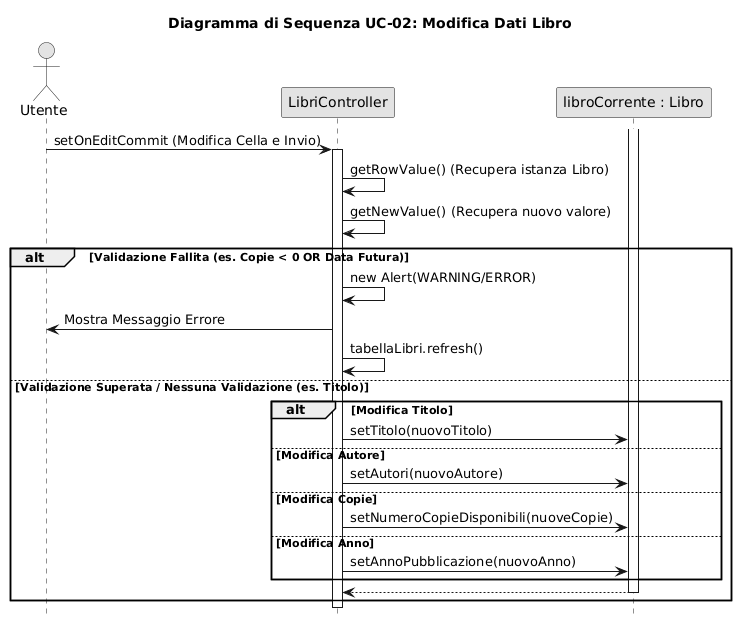

The diagram above was rendered by PlantUML. Its source (embedded in the PNG):
@startuml
' Configurazione stile
skinparam monochrome true
skinparam shadowing false
hide footbox

' Attori e Partecipanti
actor "Utente" as User
participant "LibriController" as Controller
participant "libroCorrente : Libro" as Entity

' Titolo

' Configurazione stile
skinparam monochrome true
skinparam shadowing false
hide footbox

' Attori e Partecipanti
actor "Utente" as User
participant "LibriController" as Controller
participant "libroCorrente : Libro" as Entity

' Titolo
title Diagramma di Sequenza UC-02: Modifica Dati Libro

' Trigger
User -> Controller : setOnEditCommit (Modifica Cella e Invio)
activate Controller

    ' Recupero Dati
    Controller -> Controller : getRowValue() (Recupera istanza Libro)
    Controller -> Controller : getNewValue() (Recupera nuovo valore)

    ' Validazione (Logica presente in initialize per Copie/Anno)
    alt Validazione Fallita (es. Copie < 0 OR Data Futura)
    
        ' Feedback Errore
        Controller -> Controller : new Alert(WARNING/ERROR)
        Controller -> User : Mostra Messaggio Errore
        
        ' Ripristino UI
        Controller -> Controller : tabellaLibri.refresh()
        
    else Validazione Superata / Nessuna Validazione (es. Titolo)
    
        ' Aggiornamento diretto dell'Entità
        alt Modifica Titolo
            Controller -> Entity : setTitolo(nuovoTitolo)
        else Modifica Autore
            Controller -> Entity : setAutori(nuovoAutore)
        else Modifica Copie
            Controller -> Entity : setNumeroCopieDisponibili(nuoveCopie)
        else Modifica Anno
            Controller -> Entity : setAnnoPubblicazione(nuovoAnno)
        end
        
        activate Entity
        Entity --> Controller
        deactivate Entity
        
        ' Nota: L'aggiornamento avviene in memoria sull'oggetto osservabile.
        ' Non ci sono chiamate a Biblioteca o salvataggi su file in questo metodo.
        
    end

deactivate Controller
@enduml